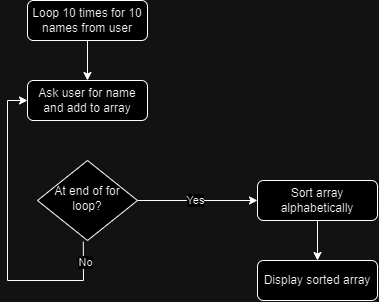

The diagram above was exported from draw.io. Its source (the exported page's mxGraphModel, read from the mxfile embedded in the PNG):
<mxGraphModel dx="989" dy="538" grid="1" gridSize="10" guides="1" tooltips="1" connect="1" arrows="1" fold="1" page="1" pageScale="1" pageWidth="827" pageHeight="1169" math="0" shadow="0">
  <root>
    <mxCell id="WIyWlLk6GJQsqaUBKTNV-0" />
    <mxCell id="WIyWlLk6GJQsqaUBKTNV-1" parent="WIyWlLk6GJQsqaUBKTNV-0" />
    <mxCell id="WIyWlLk6GJQsqaUBKTNV-3" value="Loop 10 times for 10 names from user" style="rounded=1;whiteSpace=wrap;html=1;fontSize=12;glass=0;strokeWidth=1;shadow=0;" parent="WIyWlLk6GJQsqaUBKTNV-1" vertex="1">
      <mxGeometry x="160" y="80" width="120" height="40" as="geometry" />
    </mxCell>
    <mxCell id="WIyWlLk6GJQsqaUBKTNV-6" value="At end of for loop?" style="rhombus;whiteSpace=wrap;html=1;shadow=0;fontFamily=Helvetica;fontSize=12;align=center;strokeWidth=1;spacing=6;spacingTop=-4;" parent="WIyWlLk6GJQsqaUBKTNV-1" vertex="1">
      <mxGeometry x="170" y="240" width="100" height="80" as="geometry" />
    </mxCell>
    <mxCell id="WIyWlLk6GJQsqaUBKTNV-11" value="Ask user for name and add to array" style="rounded=1;whiteSpace=wrap;html=1;fontSize=12;glass=0;strokeWidth=1;shadow=0;" parent="WIyWlLk6GJQsqaUBKTNV-1" vertex="1">
      <mxGeometry x="160" y="160" width="120" height="40" as="geometry" />
    </mxCell>
    <mxCell id="XUGYtH-Vqn8VAX8J_yRz-1" value="" style="endArrow=classic;html=1;rounded=0;entryX=0.5;entryY=0;entryDx=0;entryDy=0;exitX=0.5;exitY=1;exitDx=0;exitDy=0;" edge="1" parent="WIyWlLk6GJQsqaUBKTNV-1" source="WIyWlLk6GJQsqaUBKTNV-3" target="WIyWlLk6GJQsqaUBKTNV-11">
      <mxGeometry width="50" height="50" relative="1" as="geometry">
        <mxPoint x="340" y="330" as="sourcePoint" />
        <mxPoint x="390" y="280" as="targetPoint" />
      </mxGeometry>
    </mxCell>
    <mxCell id="XUGYtH-Vqn8VAX8J_yRz-2" value="" style="endArrow=classic;html=1;rounded=0;exitX=0.458;exitY=1.016;exitDx=0;exitDy=0;exitPerimeter=0;entryX=0;entryY=0.5;entryDx=0;entryDy=0;" edge="1" parent="WIyWlLk6GJQsqaUBKTNV-1" source="WIyWlLk6GJQsqaUBKTNV-6" target="WIyWlLk6GJQsqaUBKTNV-11">
      <mxGeometry width="50" height="50" relative="1" as="geometry">
        <mxPoint x="340" y="330" as="sourcePoint" />
        <mxPoint x="390" y="280" as="targetPoint" />
        <Array as="points">
          <mxPoint x="216" y="360" />
          <mxPoint x="140" y="360" />
          <mxPoint x="140" y="180" />
        </Array>
      </mxGeometry>
    </mxCell>
    <mxCell id="XUGYtH-Vqn8VAX8J_yRz-3" value="No" style="edgeLabel;html=1;align=center;verticalAlign=middle;resizable=0;points=[];" vertex="1" connectable="0" parent="XUGYtH-Vqn8VAX8J_yRz-2">
      <mxGeometry x="-0.8726" y="2" relative="1" as="geometry">
        <mxPoint as="offset" />
      </mxGeometry>
    </mxCell>
    <mxCell id="XUGYtH-Vqn8VAX8J_yRz-4" value="" style="endArrow=classic;html=1;rounded=0;exitX=1;exitY=0.5;exitDx=0;exitDy=0;" edge="1" parent="WIyWlLk6GJQsqaUBKTNV-1" source="WIyWlLk6GJQsqaUBKTNV-6">
      <mxGeometry width="50" height="50" relative="1" as="geometry">
        <mxPoint x="340" y="330" as="sourcePoint" />
        <mxPoint x="390" y="280" as="targetPoint" />
      </mxGeometry>
    </mxCell>
    <mxCell id="XUGYtH-Vqn8VAX8J_yRz-5" value="Yes" style="edgeLabel;html=1;align=center;verticalAlign=middle;resizable=0;points=[];" vertex="1" connectable="0" parent="XUGYtH-Vqn8VAX8J_yRz-4">
      <mxGeometry x="-0.0293" relative="1" as="geometry">
        <mxPoint as="offset" />
      </mxGeometry>
    </mxCell>
    <mxCell id="XUGYtH-Vqn8VAX8J_yRz-6" value="Sort array alphabetically" style="rounded=1;whiteSpace=wrap;html=1;" vertex="1" parent="WIyWlLk6GJQsqaUBKTNV-1">
      <mxGeometry x="390" y="260" width="120" height="40" as="geometry" />
    </mxCell>
    <mxCell id="XUGYtH-Vqn8VAX8J_yRz-7" value="" style="endArrow=classic;html=1;rounded=0;exitX=0.5;exitY=1;exitDx=0;exitDy=0;" edge="1" parent="WIyWlLk6GJQsqaUBKTNV-1" source="XUGYtH-Vqn8VAX8J_yRz-6">
      <mxGeometry width="50" height="50" relative="1" as="geometry">
        <mxPoint x="340" y="330" as="sourcePoint" />
        <mxPoint x="450" y="340" as="targetPoint" />
      </mxGeometry>
    </mxCell>
    <mxCell id="XUGYtH-Vqn8VAX8J_yRz-8" value="Display sorted array" style="rounded=1;whiteSpace=wrap;html=1;" vertex="1" parent="WIyWlLk6GJQsqaUBKTNV-1">
      <mxGeometry x="390" y="340" width="120" height="40" as="geometry" />
    </mxCell>
  </root>
</mxGraphModel>